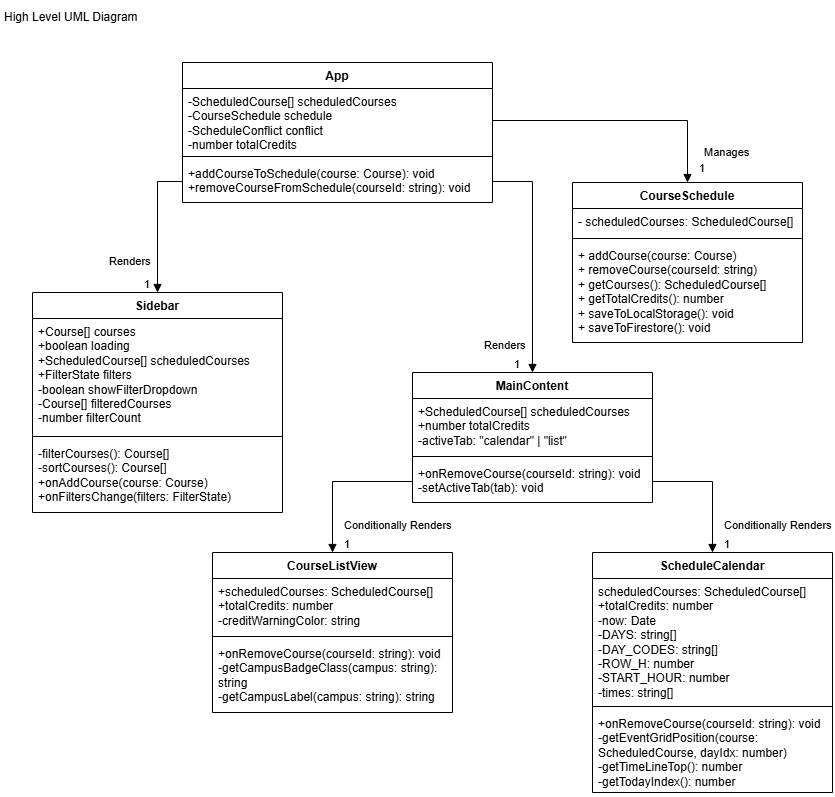

The diagram above was exported from draw.io. Its source (the exported page's mxGraphModel, read from the mxfile embedded in the PNG):
<mxGraphModel dx="1030" dy="562" grid="1" gridSize="10" guides="1" tooltips="1" connect="1" arrows="1" fold="1" page="1" pageScale="1" pageWidth="850" pageHeight="1100" math="0" shadow="0">
  <root>
    <mxCell id="0" />
    <mxCell id="1" parent="0" />
    <mxCell id="I7Nrk30VebZt73NRIV0_-1" parent="1" style="swimlane;fontStyle=1;align=center;verticalAlign=top;childLayout=stackLayout;horizontal=1;startSize=26;horizontalStack=0;resizeParent=1;resizeParentMax=0;resizeLast=0;collapsible=1;marginBottom=0;whiteSpace=wrap;html=1;" value="App" vertex="1">
      <mxGeometry height="140" width="310" x="190" y="70" as="geometry" />
    </mxCell>
    <mxCell id="I7Nrk30VebZt73NRIV0_-2" parent="I7Nrk30VebZt73NRIV0_-1" style="text;strokeColor=none;fillColor=none;align=left;verticalAlign=top;spacingLeft=4;spacingRight=4;overflow=hidden;rotatable=0;points=[[0,0.5],[1,0.5]];portConstraint=eastwest;whiteSpace=wrap;html=1;" value="-ScheduledCourse[] scheduledCourses&lt;br&gt;        -CourseSchedule schedule&lt;br&gt;        -ScheduleConflict conflict&lt;br&gt;        -number totalCredits" vertex="1">
      <mxGeometry height="64" width="310" y="26" as="geometry" />
    </mxCell>
    <mxCell id="I7Nrk30VebZt73NRIV0_-3" parent="I7Nrk30VebZt73NRIV0_-1" style="line;strokeWidth=1;fillColor=none;align=left;verticalAlign=middle;spacingTop=-1;spacingLeft=3;spacingRight=3;rotatable=0;labelPosition=right;points=[];portConstraint=eastwest;strokeColor=inherit;" value="" vertex="1">
      <mxGeometry height="8" width="310" y="90" as="geometry" />
    </mxCell>
    <mxCell id="I7Nrk30VebZt73NRIV0_-4" parent="I7Nrk30VebZt73NRIV0_-1" style="text;strokeColor=none;fillColor=none;align=left;verticalAlign=top;spacingLeft=4;spacingRight=4;overflow=hidden;rotatable=0;points=[[0,0.5],[1,0.5]];portConstraint=eastwest;whiteSpace=wrap;html=1;" value="+addCourseToSchedule(course: Course): void&lt;br&gt;        +removeCourseFromSchedule(courseId: string): void" vertex="1">
      <mxGeometry height="42" width="310" y="98" as="geometry" />
    </mxCell>
    <mxCell id="I7Nrk30VebZt73NRIV0_-5" parent="1" style="swimlane;fontStyle=1;align=center;verticalAlign=top;childLayout=stackLayout;horizontal=1;startSize=26;horizontalStack=0;resizeParent=1;resizeParentMax=0;resizeLast=0;collapsible=1;marginBottom=0;whiteSpace=wrap;html=1;" value="Sidebar" vertex="1">
      <mxGeometry height="220" width="250" x="40" y="300" as="geometry" />
    </mxCell>
    <mxCell id="I7Nrk30VebZt73NRIV0_-6" parent="I7Nrk30VebZt73NRIV0_-5" style="text;strokeColor=none;fillColor=none;align=left;verticalAlign=top;spacingLeft=4;spacingRight=4;overflow=hidden;rotatable=0;points=[[0,0.5],[1,0.5]];portConstraint=eastwest;whiteSpace=wrap;html=1;" value="+Course[] courses&lt;br&gt;        +boolean loading&lt;br&gt;        +ScheduledCourse[] scheduledCourses&lt;br&gt;        +FilterState filters&lt;br&gt;        -boolean showFilterDropdown&lt;br&gt;        -Course[] filteredCourses&lt;br&gt;        -number filterCount" vertex="1">
      <mxGeometry height="114" width="250" y="26" as="geometry" />
    </mxCell>
    <mxCell id="I7Nrk30VebZt73NRIV0_-7" parent="I7Nrk30VebZt73NRIV0_-5" style="line;strokeWidth=1;fillColor=none;align=left;verticalAlign=middle;spacingTop=-1;spacingLeft=3;spacingRight=3;rotatable=0;labelPosition=right;points=[];portConstraint=eastwest;strokeColor=inherit;" value="" vertex="1">
      <mxGeometry height="8" width="250" y="140" as="geometry" />
    </mxCell>
    <mxCell id="I7Nrk30VebZt73NRIV0_-8" parent="I7Nrk30VebZt73NRIV0_-5" style="text;strokeColor=none;fillColor=none;align=left;verticalAlign=top;spacingLeft=4;spacingRight=4;overflow=hidden;rotatable=0;points=[[0,0.5],[1,0.5]];portConstraint=eastwest;whiteSpace=wrap;html=1;" value="-filterCourses(): Course[]&lt;br&gt;        -sortCourses(): Course[]&lt;br&gt;        +onAddCourse(course: Course)&lt;br&gt;        +onFiltersChange(filters: FilterState)" vertex="1">
      <mxGeometry height="72" width="250" y="148" as="geometry" />
    </mxCell>
    <mxCell id="I7Nrk30VebZt73NRIV0_-9" parent="1" style="swimlane;fontStyle=1;align=center;verticalAlign=top;childLayout=stackLayout;horizontal=1;startSize=26;horizontalStack=0;resizeParent=1;resizeParentMax=0;resizeLast=0;collapsible=1;marginBottom=0;whiteSpace=wrap;html=1;" value="MainContent" vertex="1">
      <mxGeometry height="130" width="240" x="420" y="380" as="geometry">
        <mxRectangle height="30" width="110" x="110" y="370" as="alternateBounds" />
      </mxGeometry>
    </mxCell>
    <mxCell id="I7Nrk30VebZt73NRIV0_-10" parent="I7Nrk30VebZt73NRIV0_-9" style="text;strokeColor=none;fillColor=none;align=left;verticalAlign=top;spacingLeft=4;spacingRight=4;overflow=hidden;rotatable=0;points=[[0,0.5],[1,0.5]];portConstraint=eastwest;whiteSpace=wrap;html=1;" value="+ScheduledCourse[] scheduledCourses&lt;br&gt;        +number totalCredits&lt;br&gt;&lt;div&gt;-activeTab: &quot;calendar&quot; | &quot;list&quot;&lt;/div&gt;" vertex="1">
      <mxGeometry height="54" width="240" y="26" as="geometry" />
    </mxCell>
    <mxCell id="I7Nrk30VebZt73NRIV0_-11" parent="I7Nrk30VebZt73NRIV0_-9" style="line;strokeWidth=1;fillColor=none;align=left;verticalAlign=middle;spacingTop=-1;spacingLeft=3;spacingRight=3;rotatable=0;labelPosition=right;points=[];portConstraint=eastwest;strokeColor=inherit;" value="" vertex="1">
      <mxGeometry height="8" width="240" y="80" as="geometry" />
    </mxCell>
    <mxCell id="I7Nrk30VebZt73NRIV0_-12" parent="I7Nrk30VebZt73NRIV0_-9" style="text;strokeColor=none;fillColor=none;align=left;verticalAlign=top;spacingLeft=4;spacingRight=4;overflow=hidden;rotatable=0;points=[[0,0.5],[1,0.5]];portConstraint=eastwest;whiteSpace=wrap;html=1;" value="+onRemoveCourse(courseId: string): void&lt;br&gt;-setActiveTab(tab): void" vertex="1">
      <mxGeometry height="42" width="240" y="88" as="geometry" />
    </mxCell>
    <mxCell id="I7Nrk30VebZt73NRIV0_-13" parent="1" style="swimlane;fontStyle=1;align=center;verticalAlign=top;childLayout=stackLayout;horizontal=1;startSize=26;horizontalStack=0;resizeParent=1;resizeParentMax=0;resizeLast=0;collapsible=1;marginBottom=0;whiteSpace=wrap;html=1;" value="CourseListView" vertex="1">
      <mxGeometry height="160" width="240" x="220" y="560" as="geometry" />
    </mxCell>
    <mxCell id="I7Nrk30VebZt73NRIV0_-14" parent="I7Nrk30VebZt73NRIV0_-13" style="text;strokeColor=none;fillColor=none;align=left;verticalAlign=top;spacingLeft=4;spacingRight=4;overflow=hidden;rotatable=0;points=[[0,0.5],[1,0.5]];portConstraint=eastwest;whiteSpace=wrap;html=1;" value="+scheduledCourses: ScheduledCourse[]&lt;br&gt;        +totalCredits: number&lt;br&gt;        -creditWarningColor: string" vertex="1">
      <mxGeometry height="54" width="240" y="26" as="geometry" />
    </mxCell>
    <mxCell id="I7Nrk30VebZt73NRIV0_-15" parent="I7Nrk30VebZt73NRIV0_-13" style="line;strokeWidth=1;fillColor=none;align=left;verticalAlign=middle;spacingTop=-1;spacingLeft=3;spacingRight=3;rotatable=0;labelPosition=right;points=[];portConstraint=eastwest;strokeColor=inherit;" value="" vertex="1">
      <mxGeometry height="8" width="240" y="80" as="geometry" />
    </mxCell>
    <mxCell id="I7Nrk30VebZt73NRIV0_-16" parent="I7Nrk30VebZt73NRIV0_-13" style="text;strokeColor=none;fillColor=none;align=left;verticalAlign=top;spacingLeft=4;spacingRight=4;overflow=hidden;rotatable=0;points=[[0,0.5],[1,0.5]];portConstraint=eastwest;whiteSpace=wrap;html=1;" value="+onRemoveCourse(courseId: string): void&lt;br&gt;        -getCampusBadgeClass(campus: string): string&lt;br&gt;        -getCampusLabel(campus: string): string" vertex="1">
      <mxGeometry height="72" width="240" y="88" as="geometry" />
    </mxCell>
    <mxCell id="I7Nrk30VebZt73NRIV0_-17" parent="1" style="swimlane;fontStyle=1;align=center;verticalAlign=top;childLayout=stackLayout;horizontal=1;startSize=26;horizontalStack=0;resizeParent=1;resizeParentMax=0;resizeLast=0;collapsible=1;marginBottom=0;whiteSpace=wrap;html=1;" value="ScheduleCalendar" vertex="1">
      <mxGeometry height="240" width="240" x="600" y="560" as="geometry" />
    </mxCell>
    <mxCell id="I7Nrk30VebZt73NRIV0_-18" parent="I7Nrk30VebZt73NRIV0_-17" style="text;strokeColor=none;fillColor=none;align=left;verticalAlign=top;spacingLeft=4;spacingRight=4;overflow=hidden;rotatable=0;points=[[0,0.5],[1,0.5]];portConstraint=eastwest;whiteSpace=wrap;html=1;" value="scheduledCourses: ScheduledCourse[]&lt;br&gt;        +totalCredits: number&lt;br&gt;        -now: Date&lt;br&gt;        -DAYS: string[]&lt;br&gt;        -DAY_CODES: string[]&lt;br&gt;        -ROW_H: number&lt;br&gt;        -START_HOUR: number&lt;br&gt;        -times: string[]" vertex="1">
      <mxGeometry height="124" width="240" y="26" as="geometry" />
    </mxCell>
    <mxCell id="I7Nrk30VebZt73NRIV0_-19" parent="I7Nrk30VebZt73NRIV0_-17" style="line;strokeWidth=1;fillColor=none;align=left;verticalAlign=middle;spacingTop=-1;spacingLeft=3;spacingRight=3;rotatable=0;labelPosition=right;points=[];portConstraint=eastwest;strokeColor=inherit;" value="" vertex="1">
      <mxGeometry height="8" width="240" y="150" as="geometry" />
    </mxCell>
    <mxCell id="I7Nrk30VebZt73NRIV0_-20" parent="I7Nrk30VebZt73NRIV0_-17" style="text;strokeColor=none;fillColor=none;align=left;verticalAlign=top;spacingLeft=4;spacingRight=4;overflow=hidden;rotatable=0;points=[[0,0.5],[1,0.5]];portConstraint=eastwest;whiteSpace=wrap;html=1;" value="+onRemoveCourse(courseId: string): void&lt;br&gt;        -getEventGridPosition(course: ScheduledCourse, dayIdx: number)&lt;br&gt;        -getTimeLineTop(): number&lt;br&gt;        -getTodayIndex(): number" vertex="1">
      <mxGeometry height="82" width="240" y="158" as="geometry" />
    </mxCell>
    <mxCell id="I7Nrk30VebZt73NRIV0_-23" edge="1" parent="1" source="I7Nrk30VebZt73NRIV0_-4" style="endArrow=block;endFill=1;html=1;edgeStyle=orthogonalEdgeStyle;align=left;verticalAlign=top;rounded=0;entryX=0.5;entryY=0;entryDx=0;entryDy=0;exitX=0;exitY=0.5;exitDx=0;exitDy=0;" target="I7Nrk30VebZt73NRIV0_-5" value="Renders">
      <mxGeometry relative="1" x="0.3548" y="-50" as="geometry">
        <mxPoint as="offset" />
        <mxPoint x="370" y="230" as="sourcePoint" />
        <mxPoint x="260" y="326" as="targetPoint" />
      </mxGeometry>
    </mxCell>
    <mxCell id="I7Nrk30VebZt73NRIV0_-24" connectable="0" parent="I7Nrk30VebZt73NRIV0_-23" style="edgeLabel;resizable=0;html=1;align=left;verticalAlign=bottom;" value="1" vertex="1">
      <mxGeometry relative="1" x="-1" as="geometry">
        <mxPoint x="-40" y="111" as="offset" />
      </mxGeometry>
    </mxCell>
    <mxCell id="I7Nrk30VebZt73NRIV0_-25" edge="1" parent="1" source="I7Nrk30VebZt73NRIV0_-4" style="endArrow=block;endFill=1;html=1;edgeStyle=orthogonalEdgeStyle;align=left;verticalAlign=top;rounded=0;entryX=0.5;entryY=0;entryDx=0;entryDy=0;exitX=1;exitY=0.5;exitDx=0;exitDy=0;" target="I7Nrk30VebZt73NRIV0_-9" value="Renders">
      <mxGeometry relative="1" x="0.6537" y="-50" as="geometry">
        <mxPoint as="offset" />
        <mxPoint x="315" y="220" as="sourcePoint" />
        <mxPoint x="210" y="331" as="targetPoint" />
      </mxGeometry>
    </mxCell>
    <mxCell id="I7Nrk30VebZt73NRIV0_-26" connectable="0" parent="I7Nrk30VebZt73NRIV0_-25" style="edgeLabel;resizable=0;html=1;align=left;verticalAlign=bottom;" value="1" vertex="1">
      <mxGeometry relative="1" x="-1" as="geometry">
        <mxPoint x="20" y="191" as="offset" />
      </mxGeometry>
    </mxCell>
    <mxCell id="I7Nrk30VebZt73NRIV0_-27" edge="1" parent="1" source="I7Nrk30VebZt73NRIV0_-12" style="endArrow=block;endFill=1;html=1;edgeStyle=orthogonalEdgeStyle;align=left;verticalAlign=top;rounded=0;entryX=0.5;entryY=0;entryDx=0;entryDy=0;exitX=1;exitY=0.5;exitDx=0;exitDy=0;" target="I7Nrk30VebZt73NRIV0_-17" value="Conditionally Renders">
      <mxGeometry relative="1" x="0.3893" y="10" as="geometry">
        <mxPoint as="offset" />
        <mxPoint x="630" y="290" as="sourcePoint" />
        <mxPoint x="660" y="431" as="targetPoint" />
      </mxGeometry>
    </mxCell>
    <mxCell id="I7Nrk30VebZt73NRIV0_-28" connectable="0" parent="I7Nrk30VebZt73NRIV0_-27" style="edgeLabel;resizable=0;html=1;align=left;verticalAlign=bottom;" value="1" vertex="1">
      <mxGeometry relative="1" x="-1" as="geometry">
        <mxPoint x="70" y="71" as="offset" />
      </mxGeometry>
    </mxCell>
    <mxCell id="I7Nrk30VebZt73NRIV0_-29" edge="1" parent="1" source="I7Nrk30VebZt73NRIV0_-12" style="endArrow=block;endFill=1;html=1;edgeStyle=orthogonalEdgeStyle;align=left;verticalAlign=top;rounded=0;entryX=0.5;entryY=0;entryDx=0;entryDy=0;exitX=0;exitY=0.5;exitDx=0;exitDy=0;" target="I7Nrk30VebZt73NRIV0_-13" value="Conditionally Renders">
      <mxGeometry relative="1" x="0.4702" y="10" as="geometry">
        <mxPoint as="offset" />
        <mxPoint x="720" y="510" as="sourcePoint" />
        <mxPoint x="720" y="631" as="targetPoint" />
      </mxGeometry>
    </mxCell>
    <mxCell id="I7Nrk30VebZt73NRIV0_-30" connectable="0" parent="I7Nrk30VebZt73NRIV0_-29" style="edgeLabel;resizable=0;html=1;align=left;verticalAlign=bottom;" value="1" vertex="1">
      <mxGeometry relative="1" x="-1" as="geometry">
        <mxPoint x="-70" y="71" as="offset" />
      </mxGeometry>
    </mxCell>
    <mxCell id="I7Nrk30VebZt73NRIV0_-31" parent="1" style="swimlane;fontStyle=1;align=center;verticalAlign=top;childLayout=stackLayout;horizontal=1;startSize=26;horizontalStack=0;resizeParent=1;resizeParentMax=0;resizeLast=0;collapsible=1;marginBottom=0;whiteSpace=wrap;html=1;" value="CourseSchedule" vertex="1">
      <mxGeometry height="160" width="230" x="580" y="190" as="geometry" />
    </mxCell>
    <mxCell id="I7Nrk30VebZt73NRIV0_-32" parent="I7Nrk30VebZt73NRIV0_-31" style="text;strokeColor=none;fillColor=none;align=left;verticalAlign=top;spacingLeft=4;spacingRight=4;overflow=hidden;rotatable=0;points=[[0,0.5],[1,0.5]];portConstraint=eastwest;whiteSpace=wrap;html=1;" value="- scheduledCourses: ScheduledCourse[]" vertex="1">
      <mxGeometry height="26" width="230" y="26" as="geometry" />
    </mxCell>
    <mxCell id="I7Nrk30VebZt73NRIV0_-33" parent="I7Nrk30VebZt73NRIV0_-31" style="line;strokeWidth=1;fillColor=none;align=left;verticalAlign=middle;spacingTop=-1;spacingLeft=3;spacingRight=3;rotatable=0;labelPosition=right;points=[];portConstraint=eastwest;strokeColor=inherit;" value="" vertex="1">
      <mxGeometry height="8" width="230" y="52" as="geometry" />
    </mxCell>
    <mxCell id="I7Nrk30VebZt73NRIV0_-34" parent="I7Nrk30VebZt73NRIV0_-31" style="text;strokeColor=none;fillColor=none;align=left;verticalAlign=top;spacingLeft=4;spacingRight=4;overflow=hidden;rotatable=0;points=[[0,0.5],[1,0.5]];portConstraint=eastwest;whiteSpace=wrap;html=1;" value="+ addCourse(course: Course)&lt;br&gt;  + removeCourse(courseId: string)&lt;br&gt;  + getCourses(): ScheduledCourse[]&lt;br&gt;  + getTotalCredits(): number&lt;br&gt;  + saveToLocalStorage(): void&lt;br&gt;  + saveToFirestore(): void" vertex="1">
      <mxGeometry height="100" width="230" y="60" as="geometry" />
    </mxCell>
    <mxCell id="I7Nrk30VebZt73NRIV0_-35" edge="1" parent="1" source="I7Nrk30VebZt73NRIV0_-2" style="endArrow=block;endFill=1;html=1;edgeStyle=orthogonalEdgeStyle;align=left;verticalAlign=top;rounded=0;entryX=0.5;entryY=0;entryDx=0;entryDy=0;exitX=1;exitY=0.5;exitDx=0;exitDy=0;" target="I7Nrk30VebZt73NRIV0_-31" value="Manages">
      <mxGeometry relative="1" x="0.6633" y="15" as="geometry">
        <mxPoint as="offset" />
        <mxPoint x="580" y="270" as="sourcePoint" />
        <mxPoint x="620" y="461" as="targetPoint" />
      </mxGeometry>
    </mxCell>
    <mxCell id="I7Nrk30VebZt73NRIV0_-37" connectable="0" parent="1" style="edgeLabel;resizable=0;html=1;align=left;verticalAlign=bottom;" value="1" vertex="1">
      <mxGeometry x="580" y="400" as="geometry">
        <mxPoint x="125" y="-216" as="offset" />
      </mxGeometry>
    </mxCell>
    <mxCell id="I7Nrk30VebZt73NRIV0_-38" parent="1" style="text;html=1;whiteSpace=wrap;strokeColor=none;fillColor=none;align=left;verticalAlign=middle;rounded=0;" value="High Level UML Diagram" vertex="1">
      <mxGeometry height="30" width="190" x="10" y="10" as="geometry" />
    </mxCell>
  </root>
</mxGraphModel>